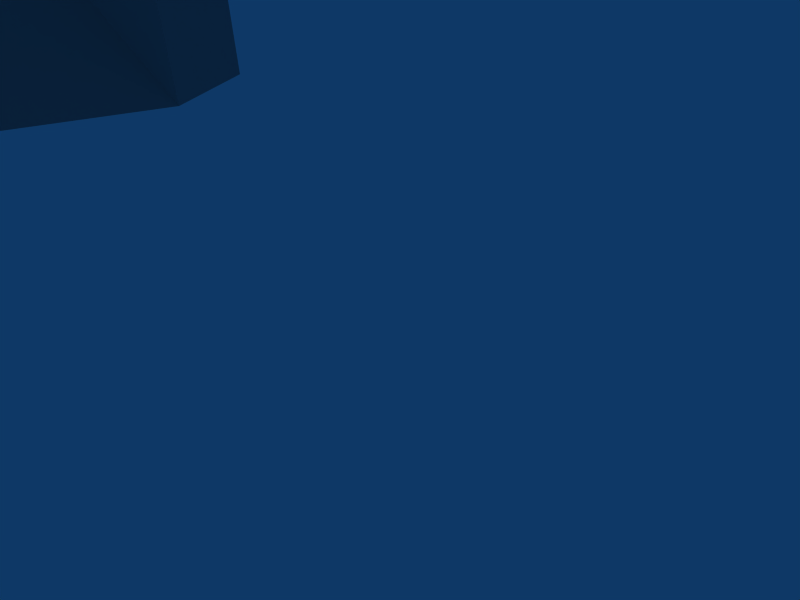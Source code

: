 # Source: BA_SonghaiSpear.blend  (saved by Blender 2.49.2; exported with 4.5.12 LTS)
import bpy
from mathutils import Matrix  # noqa: F401  (used for matrix-valued properties, if any)

bpy.ops.wm.read_factory_settings(use_empty=True)
scene = bpy.context.scene
scene.name = 'Scene'

# ---- collections
col_collection_1 = bpy.data.collections.new('Collection 1'); scene.collection.children.link(col_collection_1)

# ---- materials (node trees are filled in below, after node groups)
mat_01___default = bpy.data.materials.new('01___Default')
mat_01___default.alpha_threshold = 0.0
mat_01___default.preview_render_type = 'FLAT'
mat_01___default.diffuse_color = (0.5882, 0.5882, 0.5882, 1.0)
mat_01___default.specular_color = (0.0, 0.0, 0.0)
mat_01___default.roughness = 0.5

# ---- material node trees

# ---- world
world_world = bpy.data.worlds.new('World'); scene.world = world_world
world_world.color = (0.05656, 0.2208, 0.4)
world_world.use_sun_shadow = False
world_world.sun_shadow_jitter_overblur = 0.0
world_world.cycles.sampling_method = 'MANUAL'
world_world.cycles.sample_map_resolution = 256

# ---- cameras
cam_camera = bpy.data.cameras.new('Camera')
cam_camera.passepartout_alpha = 0.2
cam_camera.clip_end = 100.0
cam_camera.lens = 35.0
cam_camera.ortho_scale = 7.314
cam_camera.show_passepartout = False
cam_camera.show_safe_areas = True
cam_camera.dof.focus_distance = 0.0
cam_camera.dof.aperture_fstop = 128.0

# ---- lights
light_spot = bpy.data.lights.new('Spot', 'POINT')
light_spot.transmission_factor = 0.0
light_spot.cutoff_distance = 30.0
light_spot.energy = 100.0
light_spot.shadow_buffer_clip_start = 1.001
light_spot.shadow_soft_size = 1.0
light_spot.shadow_maximum_resolution = 0.006
light_spot.use_absolute_resolution = True
light_spot.cycles.use_multiple_importance_sampling = False

# ---- meshes
me_mesh_object_003 = bpy.data.meshes.new('Mesh Object.003')
me_mesh_object_003.from_pydata([(51.44, 26.78, 115.9), (55.19, 28.94, 84.52), (50.99, 29.11, 81.14), (57.81, 28.85, 87.86), (60.83, 28.76, 92.48), (63.26, 28.66, 98.59), (64.96, 28.55, 105.8), (65.8, 28.43, 113.6), (65.74, 28.32, 121.6), (64.79, 28.21, 129.2), (62.99, 28.13, 136.0), (60.47, 28.06, 141.5), (56.32, 27.99, 146.3), (51.8, 27.92, 149.8), (48.68, 28.07, 147.4), (46.77, 28.1, 145.6), (43.52, 28.17, 141.9), (40.77, 28.27, 136.5), (38.69, 28.38, 129.8), (37.41, 28.5, 122.2), (37.02, 28.61, 114.2), (37.53, 28.73, 106.4), (38.91, 28.82, 99.11), (41.09, 28.89, 92.91), (43.92, 28.94, 88.15), (47.46, 29.02, 84.01), (47.45, 28.09, 84.03), (43.91, 28.01, 88.16), (41.09, 27.96, 92.92), (38.91, 27.89, 99.12), (37.52, 27.79, 106.4), (37.01, 27.68, 114.2), (37.41, 27.56, 122.2), (38.68, 27.45, 129.8), (40.76, 27.34, 136.5), (43.52, 27.24, 141.9), (46.77, 27.16, 145.7), (48.67, 27.14, 147.4), (51.8, 26.98, 149.8), (56.31, 27.05, 146.4), (60.46, 27.13, 141.5), (62.98, 27.19, 136.0), (64.78, 27.28, 129.2), (65.74, 27.38, 121.6), (65.8, 27.49, 113.6), (64.95, 27.62, 105.8), (63.26, 27.73, 98.6), (60.83, 27.83, 92.5), (57.8, 27.92, 87.87), (55.18, 28.0, 84.54), (50.99, 28.18, 81.16), (51.43, 25.82, 115.7), (5.084, -2.906, 118.0), (4.161, 5.85, 116.4), (6.369, 1.74, 117.2), (3.676, -4.176, 111.2), (2.192, -5.984, 109.9), (4.987, 4.406, 109.5), (5.504, 0.6968, 110.2), (0.584, -5.63, 108.9), (1.611, -5.927, 106.2), (3.941, -4.091, 109.7), (4.18, -3.8, 106.9), (2.043, -5.581, 104.2), (4.884, 3.95, 107.7), (5.788, 0.1886, 108.5), (2.108, -4.741, 101.3), (4.367, 3.276, 104.2), (3.922, 2.335, 102.7), (4.154, -0.8101, 102.9), (0.02235, -6.853, 104.1), (0.02235, -6.611, 103.5), (0.02235, -6.305, 101.6), (0.04172, 1.13, 116.6), (-5.052, -2.906, 118.0), (0.04172, -5.968, 118.5), (0.04172, 8.1, 115.8), (-5.743, 5.85, 116.4), (-6.337, 1.042, 117.3), (-3.638, -4.176, 111.2), (0.02235, -6.308, 111.5), (-2.147, -5.984, 109.9), (0.02235, -6.828, 109.6), (0.02235, 6.442, 109.1), (-4.949, 4.406, 109.5), (-5.465, 0.6968, 110.2), (0.02235, -6.564, 104.5), (0.02235, -6.948, 105.1), (0.02235, -6.572, 106.1), (0.02235, -7.549, 106.5), (0.02235, -6.553, 108.9), (-0.5458, -5.63, 108.9), (-1.572, -5.927, 106.2), (-3.903, -4.091, 109.7), (0.02235, 6.344, 107.9), (-4.142, -3.8, 106.9), (-2.005, -5.581, 104.2), (-4.845, 3.95, 107.7), (-5.749, 0.1886, 108.5), (0.02235, 5.393, 104.3), (0.02235, -5.844, 101.1), (-2.069, -4.741, 101.3), (-4.329, 3.276, 104.2), (0.02235, 4.362, 102.7), (0.02235, -3.146, 101.3), (-3.884, 2.335, 102.7), (-4.116, -0.81, 102.8), (46.29, 0.8433, 65.8), (42.91, -1.831, 64.58), (45.32, -5.23, 65.76), (46.27, -2.436, 65.92), (40.73, -1.281, 66.49), (43.91, 2.004, 69.03), (46.28, -2.253, 70.48), (41.5, -5.623, 68.61), (38.28, -0.4733, 70.77), (39.48, 1.816, 71.87), (40.46, -0.8387, 73.31), (38.23, -2.644, 72.0), (27.61, 0.1447, 74.74), (30.7, 6.38, 79.51), (30.53, 0.7629, 81.81), (29.82, -2.66, 76.41), (25.7, -0.9454, 82.17), (27.08, 6.226, 80.95), (24.48, -1.319, 82.94), (24.43, 2.987, 79.1), (24.28, 7.088, 82.81), (27.15, 2.458, 83.65), (22.5, -2.472, 84.48), (-46.62, 1.181, 66.35), (-46.64, -2.192, 66.49), (-45.73, -5.084, 66.24), (-43.34, -1.632, 64.75), (-40.89, -1.092, 66.45), (-43.81, 2.353, 69.39), (-41.51, -5.536, 68.74), (-46.15, -1.98, 71.16), (-37.9, -0.2789, 70.56), (-39.08, 1.951, 71.81), (-38.53, -2.742, 71.92), (-39.86, -0.6053, 73.41), (-27.36, 1.867, 74.98), (-29.85, 6.412, 76.2), (-25.56, -0.6638, 81.33), (-29.78, -2.246, 76.57), (-32.61, 2.845, 81.36), (-25.68, 6.853, 81.73), (-24.14, 2.921, 79.17), (-23.92, -0.237, 82.95), (-23.32, 7.514, 82.79), (-22.41, -1.16, 83.75), (-27.06, 2.431, 83.61), (-15.35, -2.702, 90.1), (-15.23, 7.23, 89.67), (-23.65, 1.451, 87.9), (-20.26, -2.179, 85.17), (-18.13, 1.657, 94.98), (-14.29, 1.426, 84.2), (-20.22, 7.68, 85.01), (-19.34, 1.422, 80.58), (-14.21, 1.889, 97.61), (24.13, 1.462, 88.26), (15.56, -2.735, 90.58), (19.3, 1.451, 81.19), (20.53, -2.695, 85.75), (16.75, 1.73, 94.96), (15.83, 7.987, 90.15), (14.39, 1.457, 84.35), (21.43, 8.13, 85.67), (13.92, 1.907, 97.86), (-24.49, -3.459, -0.02171), (-23.67, -6.019, -0.0254), (-21.6, -7.367, -0.03902), (-17.83, -6.576, -0.06651), (-16.85, -3.403, -0.07617), (-21.22, -5.536, 2.423), (-18.81, 2.736, 5.582), (-21.79, 6.199, -0.04903), (-21.3, 5.658, 6.502), (-15.53, 5.435, -0.08589), (-18.75, 9.784, -0.0737), (-17.84, 8.668, 7.746), (-15.24, 4.783, 5.932), (-17.96, 8.36, 11.21), (-15.41, 4.721, 9.233), (-17.97, 2.426, 9.448), (-20.16, 4.684, 9.816), (-10.02, 3.849, 22.82), (-14.01, -2.975, 26.33), (-15.1, -2.194, 23.23), (-19.29, 3.649, 24.45), (-14.71, 8.919, 23.44), (-13.79, -4.22, 27.08), (-16.79, 1.615, 28.87), (-13.56, 4.978, 28.79), (-9.978, 1.83, 27.43), (-12.43, -5.286, 33.21), (-13.11, 3.253, 39.26), (-11.86, 4.024, 36.04), (-16.8, -1.254, 35.17), (-7.708, -1.116, 33.06), (-8.814, 3.258, 38.18), (24.09, -3.56, -0.1341), (23.38, -5.808, -0.1366), (21.4, -7.293, -0.1184), (17.59, -6.759, -0.06506), (18.96, 2.747, 5.798), (20.95, -5.5, 2.37), (16.4, -3.657, -0.03275), (20.72, 6.262, -0.03685), (21.28, 5.749, 6.878), (15.52, 5.146, 0.02595), (17.44, 9.634, 0.02453), (15.02, 4.682, 5.99), (17.63, 8.587, 8.029), (17.87, 8.694, 10.99), (15.31, 4.907, 9.207), (18.1, 2.716, 9.414), (20.09, 5.099, 9.891), (10.18, 3.868, 22.52), (15.59, -2.177, 23.38), (14.33, -2.955, 25.8), (19.4, 3.668, 23.98), (15.2, 8.941, 23.59), (14.12, -4.201, 26.55), (17.11, 1.635, 28.35), (10.36, 1.852, 26.5), (13.88, 5.002, 28.27), (12.9, -5.269, 33.35), (13.56, 3.271, 39.4), (12.31, 4.043, 36.17), (16.06, -1.237, 35.2), (8.258, -1.1, 33.35), (9.348, 2.827, 37.83), (-13.42, 4.206, 42.49), (13.86, 4.219, 42.62), (16.09, -2.247, 42.93), (-16.75, -2.273, 43.05), (-9.796, -7.38, 41.77), (10.24, -7.368, 41.89), (4.692, -2.792, 40.97), (-4.249, -2.805, 40.86), (-8.847, 5.436, 41.67), (9.287, 5.442, 41.79), (-6.691, -10.02, 41.3), (-12.43, 6.957, 42.34), (-6.692, 10.23, 41.39), (-14.41, -6.35, 42.61), (-17.66, 1.143, 43.19), (-10.49, 0.02684, 71.85), (-5.433, -5.303, 81.82), (-6.989, -3.845, 70.16), (-6.989, 4.65, 82.22), (-6.033, 4.559, 71.87), (-4.264, 3.554, 100.3), (-11.31, 7.926, 97.44), (-12.38, -3.687, 94.42), (-8.803, 1.381, 99.8), (-4.691, 0.393, 101.1), (-11.12, 7.131, 89.8), (-11.53, 0.627, 82.4), (-12.05, 1.256, 85.81), (-11.42, -5.063, 90.7), (7.081, -9.23, 41.41), (13.75, 6.956, 42.61), (7.082, 10.23, 41.5), (17.59, 0.4646, 43.26), (14.2, -6.427, 42.63), (0.02235, -8.845, 71.65), (0.02235, -10.05, 82.69), (0.02235, 7.414, 72.22), (7.027, 4.65, 82.27), (0.02235, 9.646, 82.24), (10.72, 7.13, 89.99), (0.02235, 10.88, 89.98), (4.303, 3.554, 100.3), (0.0159, 6.185, 99.5), (0.0159, 8.952, 96.55), (12.63, 7.539, 93.87), (4.729, 0.3927, 101.1), (0.02235, -8.886, 91.64), (0.0159, -6.071, 96.03), (0.0159, -3.412, 99.03), (8.899, 1.4, 99.84), (10.67, 0.02684, 71.85), (6.078, 4.559, 71.87), (11.02, -5.064, 90.89), (11.29, -3.675, 97.33), (12.68, 1.282, 85.7), (7.034, -3.845, 70.16), (5.478, -5.304, 81.87), (11.28, 0.6413, 80.79), (-53.37, -1.558, 174.8), (-53.36, -3.132, 161.9), (-50.7, -1.557, 162.1), (-56.05, -1.542, 162.1), (-53.39, 0.029, 161.9), (-53.36, -2.722, 154.8), (-53.37, -2.637, -0.05029), (-52.34, -1.551, 154.8), (-52.34, -1.465, -0.044), (-53.38, -0.3784, 154.8), (-54.42, -1.46, -0.05866), (-53.39, -0.2975, -0.05172), (-54.41, -1.544, 154.8)], [], [(0, 1, 2), (0, 3, 1), (0, 4, 3), (0, 5, 4), (0, 6, 5), (0, 7, 6), (0, 8, 7), (0, 9, 8), (0, 10, 9), (0, 11, 10), (0, 12, 11), (0, 13, 12), (0, 14, 13), (0, 15, 14), (0, 16, 15), (0, 17, 16), (0, 18, 17), (0, 19, 18), (0, 20, 19), (0, 21, 20), (0, 22, 21), (0, 23, 22), (0, 24, 23), (0, 25, 24), (0, 2, 25), (24, 26, 27), (26, 24, 25), (23, 27, 28), (27, 23, 24), (22, 28, 29), (28, 22, 23), (21, 29, 30), (29, 21, 22), (20, 30, 31), (30, 20, 21), (19, 31, 32), (31, 19, 20), (18, 32, 33), (32, 18, 19), (17, 33, 34), (33, 17, 18), (16, 34, 35), (34, 16, 17), (15, 35, 36), (35, 15, 16), (14, 36, 37), (36, 14, 15), (13, 37, 38), (37, 13, 14), (12, 38, 39), (38, 12, 13), (11, 39, 40), (39, 11, 12), (10, 40, 41), (40, 10, 11), (9, 41, 42), (41, 9, 10), (8, 42, 43), (42, 8, 9), (7, 43, 44), (43, 7, 8), (6, 44, 45), (44, 6, 7), (5, 45, 46), (45, 5, 6), (4, 46, 47), (46, 4, 5), (3, 47, 48), (47, 3, 4), (1, 48, 49), (48, 1, 3), (2, 49, 50), (49, 2, 1), (25, 50, 26), (50, 25, 2), (51, 27, 26), (51, 28, 27), (51, 29, 28), (51, 30, 29), (51, 31, 30), (51, 32, 31), (51, 33, 32), (51, 34, 33), (51, 35, 34), (51, 36, 35), (51, 37, 36), (51, 38, 37), (51, 39, 38), (51, 40, 39), (51, 41, 40), (51, 42, 41), (51, 43, 42), (51, 44, 43), (51, 45, 44), (51, 46, 45), (51, 47, 46), (51, 48, 47), (51, 49, 48), (51, 50, 49), (51, 26, 50), (100, 66, 72), (71, 63, 70), (70, 63, 86), (87, 63, 60), (62, 63, 69), (63, 71, 72), (72, 66, 63), (55, 56, 61), (52, 54, 73), (73, 75, 52), (76, 73, 53), (73, 54, 53), (54, 52, 58), (55, 58, 52), (52, 75, 55), (80, 55, 75), (76, 53, 83), (57, 83, 53), (53, 54, 57), (58, 57, 54), (58, 55, 61), (55, 80, 56), (82, 56, 80), (59, 61, 56), (58, 61, 65), (56, 82, 59), (90, 59, 82), (83, 57, 94), (64, 94, 57), (57, 58, 64), (65, 64, 58), (86, 63, 87), (60, 88, 87), (60, 89, 88), (89, 60, 90), (59, 90, 60), (59, 60, 61), (62, 61, 60), (62, 60, 63), (62, 65, 61), (94, 64, 99), (67, 99, 64), (65, 62, 69), (66, 69, 63), (64, 65, 67), (69, 67, 65), (99, 67, 103), (68, 103, 67), (66, 100, 104), (66, 104, 69), (67, 69, 68), (283, 280, 104), (103, 68, 276), (276, 277, 103), (69, 104, 280), (68, 69, 276), (280, 276, 69), (101, 100, 72), (96, 71, 70), (96, 70, 86), (96, 87, 92), (96, 106, 101), (71, 96, 72), (101, 72, 96), (81, 79, 93), (78, 74, 73), (75, 73, 74), (73, 76, 77), (77, 78, 73), (74, 78, 85), (85, 79, 74), (75, 74, 79), (79, 80, 75), (77, 76, 83), (83, 84, 77), (78, 77, 84), (84, 85, 78), (79, 85, 93), (80, 79, 81), (81, 82, 80), (93, 91, 81), (93, 85, 98), (82, 81, 91), (91, 90, 82), (84, 83, 94), (94, 97, 84), (85, 84, 97), (97, 98, 85), (96, 86, 87), (88, 92, 87), (89, 92, 88), (92, 89, 90), (90, 91, 92), (92, 91, 93), (93, 95, 92), (92, 95, 96), (98, 95, 93), (97, 94, 99), (99, 102, 97), (95, 98, 106), (106, 96, 95), (98, 97, 102), (102, 106, 98), (102, 99, 103), (103, 105, 102), (100, 101, 104), (104, 101, 106), (106, 102, 105), (259, 283, 104), (105, 103, 255), (277, 255, 103), (104, 106, 259), (106, 105, 255), (255, 259, 106), (261, 260, 253), (275, 273, 253), (253, 260, 275), (272, 273, 275), (275, 274, 272), (272, 274, 292), (292, 287, 291), (281, 270, 291), (291, 287, 281), (251, 270, 281), (281, 263, 251), (251, 263, 261), (254, 250, 261), (261, 250, 252), (253, 254, 261), (261, 252, 251), (286, 272, 292), (290, 285, 292), (274, 289, 292), (292, 289, 287), (157, 153, 257), (153, 156, 158), (168, 163, 288), (163, 166, 288), (288, 289, 168), (167, 168, 279), (167, 279, 166), (169, 164, 168), (158, 257, 153), (158, 159, 154), (158, 154, 256), (256, 154, 157), (126, 129, 164), (128, 129, 125), (123, 128, 125), (114, 111, 108), (108, 109, 114), (112, 107, 108), (108, 111, 112), (113, 110, 107), (107, 112, 113), (113, 114, 109), (109, 110, 113), (108, 107, 110), (110, 109, 108), (115, 111, 114), (114, 118, 115), (116, 112, 111), (111, 115, 116), (117, 113, 112), (112, 116, 117), (117, 118, 114), (114, 113, 117), (119, 120, 116), (116, 115, 119), (118, 122, 119), (119, 115, 118), (116, 120, 121), (121, 117, 116), (121, 122, 118), (118, 117, 121), (129, 165, 164), (162, 165, 129), (124, 120, 119), (119, 126, 124), (119, 122, 123), (123, 126, 119), (125, 126, 123), (124, 128, 121), (121, 120, 124), (121, 128, 123), (123, 122, 121), (124, 127, 128), (124, 126, 127), (164, 169, 127), (127, 126, 164), (126, 125, 129), (127, 169, 162), (162, 128, 127), (129, 128, 162), (151, 148, 160), (151, 152, 149), (152, 144, 149), (133, 134, 136), (136, 132, 133), (133, 130, 135), (135, 134, 133), (130, 131, 137), (137, 135, 130), (132, 136, 137), (137, 131, 132), (131, 130, 133), (133, 132, 131), (136, 134, 138), (138, 140, 136), (134, 135, 139), (139, 138, 134), (135, 137, 141), (141, 139, 135), (136, 140, 141), (141, 137, 136), (139, 143, 142), (142, 138, 139), (142, 145, 140), (140, 138, 142), (146, 143, 139), (139, 141, 146), (140, 145, 146), (146, 141, 140), (156, 151, 160), (156, 155, 151), (142, 143, 147), (147, 148, 142), (144, 145, 142), (142, 148, 144), (148, 149, 144), (146, 152, 147), (147, 143, 146), (144, 152, 146), (146, 145, 144), (150, 147, 152), (148, 147, 150), (150, 159, 160), (160, 148, 150), (149, 148, 151), (155, 159, 150), (150, 152, 155), (152, 151, 155), (159, 155, 157), (157, 156, 153), (258, 161, 257), (157, 161, 256), (154, 159, 157), (156, 157, 155), (262, 158, 256), (156, 160, 158), (262, 257, 158), (161, 157, 257), (160, 159, 158), (256, 161, 258), (162, 169, 166), (165, 166, 163), (170, 284, 288), (170, 166, 279), (169, 167, 166), (166, 165, 162), (168, 289, 279), (168, 165, 163), (165, 168, 164), (166, 170, 288), (169, 168, 167), (170, 279, 284), (174, 176, 173), (179, 186, 187), (186, 183, 185), (178, 181, 180), (178, 180, 175), (175, 171, 178), (172, 171, 175), (173, 172, 175), (175, 174, 173), (178, 177, 179), (171, 176, 177), (177, 178, 171), (172, 176, 171), (173, 176, 172), (183, 177, 180), (176, 174, 175), (179, 177, 186), (186, 177, 183), (175, 180, 177), (177, 176, 175), (182, 181, 178), (178, 179, 182), (179, 187, 184), (184, 182, 179), (183, 180, 181), (181, 182, 183), (182, 184, 185), (185, 183, 182), (192, 184, 187), (187, 191, 192), (185, 184, 192), (192, 188, 185), (192, 195, 196), (196, 188, 192), (202, 199, 243), (198, 235, 243), (243, 199, 198), (199, 202, 201), (238, 235, 198), (198, 200, 238), (189, 193, 194), (201, 197, 193), (193, 196, 201), (196, 193, 189), (197, 239, 200), (186, 185, 188), (188, 190, 186), (187, 186, 190), (190, 191, 187), (196, 189, 190), (190, 188, 196), (194, 191, 190), (190, 189, 194), (192, 191, 194), (194, 195, 192), (200, 194, 193), (193, 197, 200), (195, 194, 200), (200, 199, 195), (195, 199, 201), (201, 196, 195), (239, 197, 201), (199, 200, 198), (242, 239, 201), (238, 200, 239), (242, 202, 243), (202, 242, 201), (208, 206, 205), (218, 211, 219), (214, 218, 217), (213, 210, 212), (209, 212, 210), (210, 203, 209), (203, 204, 209), (209, 204, 205), (205, 206, 209), (210, 211, 207), (207, 208, 203), (203, 210, 207), (208, 204, 203), (208, 205, 204), (214, 212, 207), (206, 208, 209), (207, 211, 218), (207, 218, 214), (207, 212, 209), (209, 208, 207), (210, 213, 215), (215, 211, 210), (216, 219, 211), (211, 215, 216), (213, 212, 214), (214, 215, 213), (217, 216, 215), (215, 214, 217), (219, 216, 224), (224, 223, 219), (224, 216, 217), (217, 220, 224), (227, 228, 224), (224, 220, 227), (231, 234, 244), (236, 230, 244), (231, 244, 230), (234, 231, 233), (230, 236, 237), (237, 232, 230), (225, 222, 226), (233, 227, 225), (225, 229, 233), (225, 227, 222), (232, 240, 229), (220, 217, 218), (218, 221, 220), (221, 218, 219), (219, 223, 221), (221, 222, 227), (227, 220, 221), (221, 223, 226), (226, 222, 221), (226, 223, 224), (224, 228, 226), (232, 229, 225), (225, 226, 232), (232, 226, 228), (228, 231, 232), (233, 231, 228), (228, 227, 233), (233, 229, 240), (232, 231, 230), (240, 241, 233), (232, 237, 240), (233, 241, 234), (244, 234, 241), (257, 262, 263), (264, 269, 245), (265, 267, 236), (246, 235, 249), (235, 238, 249), (267, 237, 236), (243, 235, 246), (246, 247, 243), (265, 236, 244), (244, 266, 265), (264, 240, 268), (240, 237, 268), (237, 267, 268), (248, 249, 238), (238, 239, 248), (245, 248, 239), (242, 241, 239), (241, 245, 239), (241, 264, 245), (241, 240, 264), (244, 241, 242), (242, 243, 244), (247, 266, 244), (244, 243, 247), (271, 266, 247), (250, 254, 246), (246, 249, 250), (269, 252, 248), (248, 245, 269), (254, 271, 247), (247, 246, 254), (248, 252, 250), (250, 249, 248), (260, 262, 256), (255, 256, 258), (258, 259, 255), (270, 251, 252), (252, 269, 270), (254, 253, 273), (273, 271, 254), (256, 278, 275), (275, 260, 256), (277, 278, 256), (256, 255, 277), (283, 257, 282), (257, 283, 258), (257, 263, 281), (281, 282, 257), (283, 259, 258), (261, 262, 260), (263, 262, 261), (285, 267, 265), (265, 286, 285), (269, 264, 268), (268, 290, 269), (286, 265, 266), (266, 271, 286), (285, 290, 268), (268, 267, 285), (289, 274, 279), (279, 276, 284), (280, 284, 276), (270, 269, 290), (290, 291, 270), (286, 271, 273), (273, 272, 286), (279, 274, 275), (275, 278, 279), (277, 276, 279), (279, 278, 277), (283, 284, 280), (288, 283, 282), (281, 287, 288), (288, 282, 281), (288, 284, 283), (286, 292, 285), (289, 288, 287), (292, 291, 290), (299, 303, 304), (301, 299, 304), (296, 294, 293), (294, 295, 293), (295, 297, 293), (297, 296, 293), (296, 305, 294), (305, 298, 294), (300, 294, 298), (294, 300, 295), (297, 295, 300), (300, 302, 297), (305, 297, 302), (297, 305, 296), (298, 305, 303), (298, 303, 299), (300, 298, 299), (300, 299, 301), (302, 300, 301), (302, 301, 304), (305, 302, 304), (305, 304, 303)])
_uv = me_mesh_object_003.uv_layers.new(name='UVTex')
_uv.uv.foreach_set('vector', [0.9596, 0.6856, 0.9321, 0.8629, 0.9552, 0.871, 0.9596, 0.6856, 0.911, 0.8439, 0.9321, 0.8629, 0.9596, 0.6856, 0.8929, 0.8146, 0.911, 0.8439, 0.9596, 0.6856, 0.8789, 0.7775, 0.8929, 0.8146, 0.9596, 0.6856, 0.8701, 0.7346, 0.8789, 0.7775, 0.9596, 0.6856, 0.8667, 0.6884, 0.8701, 0.7346, 0.9596, 0.6856, 0.872, 0.6495, 0.8667, 0.6884, 0.9596, 0.6856, 0.8838, 0.6096, 0.872, 0.6495, 0.9596, 0.6856, 0.8982, 0.5741, 0.8838, 0.6096, 0.9596, 0.6856, 0.915, 0.5376, 0.8982, 0.5741, 0.9596, 0.6856, 0.9365, 0.5158, 0.915, 0.5376, 0.9596, 0.6856, 0.9583, 0.5059, 0.9365, 0.5158, 0.9596, 0.6856, 0.9583, 0.5059, 0.9583, 0.5059, 0.9596, 0.6856, 0.9365, 0.5158, 0.9583, 0.5059, 0.9596, 0.6856, 0.915, 0.5376, 0.9365, 0.5158, 0.9596, 0.6856, 0.8982, 0.5741, 0.915, 0.5376, 0.9596, 0.6856, 0.8838, 0.6096, 0.8982, 0.5741, 0.9596, 0.6856, 0.872, 0.6495, 0.8838, 0.6096, 0.9596, 0.6856, 0.8667, 0.6884, 0.872, 0.6495, 0.9596, 0.6856, 0.8701, 0.7346, 0.8667, 0.6884, 0.9596, 0.6856, 0.8789, 0.7775, 0.8701, 0.7346, 0.9596, 0.6856, 0.8929, 0.8146, 0.8789, 0.7775, 0.9596, 0.6856, 0.911, 0.8439, 0.8929, 0.8146, 0.9596, 0.6856, 0.9321, 0.8629, 0.911, 0.8439, 0.9596, 0.6856, 0.9552, 0.871, 0.9321, 0.8629, 0.9161, 0.4664, 0.8905, 0.4766, 0.9135, 0.4559, 0.8905, 0.4766, 0.9161, 0.4664, 0.8918, 0.4879, 0.9373, 0.4316, 0.9135, 0.4559, 0.9339, 0.423, 0.9135, 0.4559, 0.9373, 0.4316, 0.9161, 0.4664, 0.9541, 0.3863, 0.9339, 0.423, 0.9496, 0.38, 0.9339, 0.423, 0.9541, 0.3863, 0.9373, 0.4316, 0.9653, 0.3329, 0.9496, 0.38, 0.9604, 0.3293, 0.9496, 0.38, 0.9653, 0.3329, 0.9541, 0.3863, 0.9703, 0.2751, 0.9604, 0.3293, 0.9651, 0.2743, 0.9604, 0.3293, 0.9703, 0.2751, 0.9653, 0.3329, 0.9687, 0.2162, 0.9651, 0.2743, 0.9635, 0.2186, 0.9651, 0.2743, 0.9687, 0.2162, 0.9703, 0.2751, 0.9606, 0.1602, 0.9635, 0.2186, 0.9557, 0.1654, 0.9635, 0.2186, 0.9606, 0.1602, 0.9687, 0.2162, 0.9465, 0.1105, 0.9557, 0.1654, 0.9423, 0.1181, 0.9557, 0.1654, 0.9465, 0.1105, 0.9606, 0.1602, 0.9274, 0.07016, 0.9423, 0.1181, 0.9242, 0.07984, 0.9423, 0.1181, 0.9274, 0.07016, 0.9465, 0.1105, 0.9041, 0.04189, 0.9242, 0.07984, 0.9023, 0.05289, 0.9242, 0.07984, 0.9041, 0.04189, 0.9274, 0.07016, 0.8787, 0.02724, 0.9023, 0.05289, 0.8782, 0.03901, 0.9023, 0.05289, 0.8787, 0.02724, 0.9041, 0.04189, 0.8525, 0.02724, 0.8782, 0.03901, 0.8531, 0.03901, 0.8782, 0.03901, 0.8525, 0.02724, 0.8787, 0.02724, 0.8269, 0.04189, 0.8531, 0.03901, 0.829, 0.05289, 0.8531, 0.03901, 0.8269, 0.04189, 0.8525, 0.02724, 0.8039, 0.07016, 0.829, 0.05289, 0.807, 0.07984, 0.829, 0.05289, 0.8039, 0.07016, 0.8269, 0.04189, 0.7847, 0.1105, 0.807, 0.07984, 0.7889, 0.1181, 0.807, 0.07984, 0.7847, 0.1105, 0.8039, 0.07016, 0.7706, 0.1602, 0.7889, 0.1181, 0.7753, 0.1654, 0.7889, 0.1181, 0.7706, 0.1602, 0.7847, 0.1105, 0.7625, 0.2162, 0.7753, 0.1654, 0.7677, 0.2186, 0.7753, 0.1654, 0.7625, 0.2162, 0.7706, 0.1602, 0.7609, 0.2751, 0.7677, 0.2186, 0.7662, 0.2743, 0.7677, 0.2186, 0.7609, 0.2751, 0.7625, 0.2162, 0.7659, 0.3329, 0.7662, 0.2743, 0.7709, 0.3293, 0.7662, 0.2743, 0.7659, 0.3329, 0.7609, 0.2751, 0.7769, 0.3863, 0.7709, 0.3293, 0.7813, 0.38, 0.7709, 0.3293, 0.7769, 0.3863, 0.7659, 0.3329, 0.7936, 0.4316, 0.7813, 0.38, 0.7973, 0.423, 0.7813, 0.38, 0.7936, 0.4316, 0.7769, 0.3863, 0.8151, 0.4664, 0.7973, 0.423, 0.8175, 0.4559, 0.7973, 0.423, 0.8151, 0.4664, 0.7936, 0.4316, 0.8394, 0.4879, 0.8175, 0.4559, 0.8408, 0.4766, 0.8175, 0.4559, 0.8394, 0.4879, 0.8151, 0.4664, 0.8656, 0.4955, 0.8408, 0.4766, 0.8656, 0.4834, 0.8408, 0.4766, 0.8656, 0.4955, 0.8394, 0.4879, 0.8918, 0.4879, 0.8656, 0.4834, 0.8905, 0.4766, 0.8656, 0.4834, 0.8918, 0.4879, 0.8656, 0.4955, 0.8656, 0.2623, 0.9135, 0.4559, 0.8905, 0.4766, 0.8656, 0.2623, 0.9339, 0.423, 0.9135, 0.4559, 0.8656, 0.2623, 0.9496, 0.38, 0.9339, 0.423, 0.8656, 0.2623, 0.9604, 0.3293, 0.9496, 0.38, 0.8656, 0.2623, 0.9651, 0.2743, 0.9604, 0.3293, 0.8656, 0.2623, 0.9635, 0.2186, 0.9651, 0.2743, 0.8656, 0.2623, 0.9557, 0.1654, 0.9635, 0.2186, 0.8656, 0.2623, 0.9423, 0.1181, 0.9557, 0.1654, 0.8656, 0.2623, 0.9242, 0.07984, 0.9423, 0.1181, 0.8656, 0.2623, 0.9023, 0.05289, 0.9242, 0.07984, 0.8656, 0.2623, 0.8782, 0.03901, 0.9023, 0.05289, 0.8656, 0.2623, 0.8531, 0.03901, 0.8782, 0.03901, 0.8656, 0.2623, 0.829, 0.05289, 0.8531, 0.03901, 0.8656, 0.2623, 0.807, 0.07984, 0.829, 0.05289, 0.8656, 0.2623, 0.7889, 0.1181, 0.807, 0.07984, 0.8656, 0.2623, 0.7753, 0.1654, 0.7889, 0.1181, 0.8656, 0.2623, 0.7677, 0.2186, 0.7753, 0.1654, 0.8656, 0.2623, 0.7662, 0.2743, 0.7677, 0.2186, 0.8656, 0.2623, 0.7709, 0.3293, 0.7662, 0.2743, 0.8656, 0.2623, 0.7813, 0.38, 0.7709, 0.3293, 0.8656, 0.2623, 0.7973, 0.423, 0.7813, 0.38, 0.8656, 0.2623, 0.8175, 0.4559, 0.7973, 0.423, 0.8656, 0.2623, 0.8408, 0.4766, 0.8175, 0.4559, 0.8656, 0.2623, 0.8656, 0.4834, 0.8408, 0.4766, 0.8656, 0.2623, 0.8905, 0.4766, 0.8656, 0.4834, 0.4807, 0.6883, 0.5024, 0.6974, 0.4807, 0.7113, 0.4814, 0.7324, 0.5076, 0.7394, 0.4814, 0.736, 0.4814, 0.736, 0.5076, 0.7394, 0.4815, 0.741, 0.4809, 0.7498, 0.5076, 0.7394, 0.5064, 0.7721, 0.5395, 0.7933, 0.5076, 0.7394, 0.5908, 0.7141, 0.5076, 0.7394, 0.4814, 0.7324, 0.4807, 0.7113, 0.4807, 0.7113, 0.5024, 0.6974, 0.5076, 0.7394, 0.5288, 0.8505, 0.5074, 0.8381, 0.534, 0.8388, 0.5349, 0.9626, 0.6042, 0.9626, 0.4904, 0.9626, 0.4904, 0.9626, 0.4831, 0.9626, 0.5349, 0.9626, 0.7196, 0.9626, 0.7196, 0.9626, 0.6521, 0.9626, 0.7196, 0.9626, 0.6042, 0.9626, 0.6521, 0.9626, 0.6042, 0.9626, 0.5349, 0.9626, 0.6027, 0.8506, 0.5288, 0.8505, 0.6027, 0.8506, 0.5349, 0.9626, 0.5349, 0.9626, 0.4831, 0.9626, 0.5288, 0.8505, 0.4803, 0.8504, 0.5288, 0.8505, 0.4831, 0.9626, 0.7196, 0.9626, 0.6521, 0.9626, 0.7193, 0.8504, 0.6646, 0.8505, 0.7193, 0.8504, 0.6521, 0.9626, 0.6521, 0.9626, 0.6042, 0.9626, 0.6646, 0.8505, 0.6027, 0.8506, 0.6646, 0.8505, 0.6042, 0.9626, 0.6027, 0.8506, 0.5288, 0.8505, 0.534, 0.8388, 0.5288, 0.8505, 0.4803, 0.8504, 0.5074, 0.8381, 0.4812, 0.8336, 0.5074, 0.8381, 0.4803, 0.8504, 0.4914, 0.8219, 0.534, 0.8388, 0.5074, 0.8381, 0.6027, 0.8506, 0.534, 0.8388, 0.6033, 0.8281, 0.5074, 0.8381, 0.4812, 0.8336, 0.4914, 0.8219, 0.4807, 0.817, 0.4914, 0.8219, 0.4812, 0.8336, 0.7193, 0.8504, 0.6646, 0.8505, 0.7196, 0.8305, 0.6628, 0.8256, 0.7196, 0.8305, 0.6646, 0.8505, 0.6646, 0.8505, 0.6027, 0.8506, 0.6628, 0.8256, 0.6033, 0.8281, 0.6628, 0.8256, 0.6027, 0.8506, 0.4815, 0.741, 0.5076, 0.7394, 0.4809, 0.7498, 0.5064, 0.7721, 0.4807, 0.77, 0.4809, 0.7498, 0.5064, 0.7721, 0.4809, 0.7758, 0.4807, 0.77, 0.4809, 0.7758, 0.5064, 0.7721, 0.4807, 0.817, 0.4914, 0.8219, 0.4807, 0.817, 0.5064, 0.7721, 0.4914, 0.8219, 0.5064, 0.7721, 0.534, 0.8388, 0.5395, 0.7933, 0.534, 0.8388, 0.5064, 0.7721, 0.5395, 0.7933, 0.5064, 0.7721, 0.5076, 0.7394, 0.5395, 0.7933, 0.6033, 0.8281, 0.534, 0.8388, 0.7196, 0.8305, 0.6628, 0.8256, 0.7155, 0.7462, 0.6587, 0.7434, 0.7155, 0.7462, 0.6628, 0.8256, 0.6033, 0.8281, 0.5395, 0.7933, 0.5908, 0.7141, 0.5024, 0.6974, 0.5908, 0.7141, 0.5076, 0.7394, 0.6628, 0.8256, 0.6033, 0.8281, 0.6587, 0.7434, 0.5908, 0.7141, 0.6587, 0.7434, 0.6033, 0.8281, 0.7155, 0.7462, 0.6587, 0.7434, 0.7176, 0.708, 0.6564, 0.7036, 0.7176, 0.708, 0.6587, 0.7434, 0.5024, 0.6974, 0.4807, 0.6883, 0.4807, 0.6877, 0.5024, 0.6974, 0.4807, 0.6877, 0.5908, 0.7141, 0.6587, 0.7434, 0.5908, 0.7141, 0.6564, 0.7036, 0.4807, 0.6497, 0.615, 0.6697, 0.4807, 0.6877, 0.7176, 0.708, 0.6564, 0.7036, 0.6578, 0.6609, 0.6578, 0.6609, 0.7197, 0.6442, 0.7176, 0.708, 0.5908, 0.7141, 0.4807, 0.6877, 0.615, 0.6697, 0.6564, 0.7036, 0.5908, 0.7141, 0.6578, 0.6609, 0.615, 0.6697, 0.6578, 0.6609, 0.5908, 0.7141, 0.5024, 0.6974, 0.4807, 0.6883, 0.4807, 0.7113, 0.5076, 0.7394, 0.4814, 0.7324, 0.4814, 0.736, 0.5076, 0.7394, 0.4814, 0.736, 0.4815, 0.741, 0.5076, 0.7394, 0.4809, 0.7498, 0.5064, 0.7721, 0.5076, 0.7394, 0.5908, 0.7141, 0.5024, 0.6974, 0.4814, 0.7324, 0.5076, 0.7394, 0.4807, 0.7113, 0.5024, 0.6974, 0.4807, 0.7113, 0.5076, 0.7394, 0.5074, 0.8381, 0.5288, 0.8505, 0.534, 0.8388, 0.6042, 0.9626, 0.5349, 0.9626, 0.4904, 0.9626, 0.4831, 0.9626, 0.4904, 0.9626, 0.5349, 0.9626, 0.7196, 0.9626, 0.7196, 0.9626, 0.6521, 0.9626, 0.6521, 0.9626, 0.6042, 0.9626, 0.7196, 0.9626, 0.5349, 0.9626, 0.6042, 0.9626, 0.6027, 0.8506, 0.6027, 0.8506, 0.5288, 0.8505, 0.5349, 0.9626, 0.4831, 0.9626, 0.5349, 0.9626, 0.5288, 0.8505, 0.5288, 0.8505, 0.4803, 0.8504, 0.4831, 0.9626, 0.6521, 0.9626, 0.7196, 0.9626, 0.7193, 0.8504, 0.7193, 0.8504, 0.6646, 0.8505, 0.6521, 0.9626, 0.6042, 0.9626, 0.6521, 0.9626, 0.6646, 0.8505, 0.6646, 0.8505, 0.6027, 0.8506, 0.6042, 0.9626, 0.5288, 0.8505, 0.6027, 0.8506, 0.534, 0.8388, 0.4803, 0.8504, 0.5288, 0.8505, 0.5074, 0.8381, 0.5074, 0.8381, 0.4812, 0.8336, 0.4803, 0.8504, 0.534, 0.8388, 0.4914, 0.8219, 0.5074, 0.8381, 0.534, 0.8388, 0.6027, 0.8506, 0.6033, 0.8281, 0.4812, 0.8336, 0.5074, 0.8381, 0.4914, 0.8219, 0.4914, 0.8219, 0.4807, 0.817, 0.4812, 0.8336, 0.6646, 0.8505, 0.7193, 0.8504, 0.7196, 0.8305, 0.7196, 0.8305, 0.6628, 0.8256, 0.6646, 0.8505, 0.6027, 0.8506, 0.6646, 0.8505, 0.6628, 0.8256, 0.6628, 0.8256, 0.6033, 0.8281, 0.6027, 0.8506, 0.5076, 0.7394, 0.4815, 0.741, 0.4809, 0.7498, 0.4807, 0.77, 0.5064, 0.7721, 0.4809, 0.7498, 0.4809, 0.7758, 0.5064, 0.7721, 0.4807, 0.77, 0.5064, 0.7721, 0.4809, 0.7758, 0.4807, 0.817, 0.4807, 0.817, 0.4914, 0.8219, 0.5064, 0.7721, 0.5064, 0.7721, 0.4914, 0.8219, 0.534, 0.8388, 0.534, 0.8388, 0.5395, 0.7933, 0.5064, 0.7721, 0.5064, 0.7721, 0.5395, 0.7933, 0.5076, 0.7394, 0.6033, 0.8281, 0.5395, 0.7933, 0.534, 0.8388, 0.6628, 0.8256, 0.7196, 0.8305, 0.7155, 0.7462, 0.7155, 0.7462, 0.6587, 0.7434, 0.6628, 0.8256, 0.5395, 0.7933, 0.6033, 0.8281, 0.5908, 0.7141, 0.5908, 0.7141, 0.5076, 0.7394, 0.5395, 0.7933, 0.6033, 0.8281, 0.6628, 0.8256, 0.6587, 0.7434, 0.6587, 0.7434, 0.5908, 0.7141, 0.6033, 0.8281, 0.6587, 0.7434, 0.7155, 0.7462, 0.7176, 0.708, 0.7176, 0.708, 0.6564, 0.7036, 0.6587, 0.7434, 0.4807, 0.6883, 0.5024, 0.6974, 0.4807, 0.6877, 0.4807, 0.6877, 0.5024, 0.6974, 0.5908, 0.7141, 0.5908, 0.7141, 0.6587, 0.7434, 0.6564, 0.7036, 0.615, 0.6697, 0.4807, 0.6497, 0.4807, 0.6877, 0.6564, 0.7036, 0.7176, 0.708, 0.6578, 0.6609, 0.7197, 0.6442, 0.6578, 0.6609, 0.7176, 0.708, 0.4807, 0.6877, 0.5908, 0.7141, 0.615, 0.6697, 0.5908, 0.7141, 0.6564, 0.7036, 0.6578, 0.6609, 0.6578, 0.6609, 0.615, 0.6697, 0.5908, 0.7141, 0.2352, 0.6965, 0.3112, 0.7468, 0.3228, 0.6633, 0.4053, 0.7358, 0.4031, 0.6599, 0.3228, 0.6633, 0.3228, 0.6633, 0.3112, 0.7468, 0.4053, 0.7358, 0.3228, 0.6633, 0.4031, 0.6599, 0.4053, 0.7358, 0.4053, 0.7358, 0.3112, 0.7468, 0.3228, 0.6633, 0.3228, 0.6633, 0.3112, 0.7468, 0.2352, 0.6965, 0.2352, 0.6965, 0.1638, 0.763, 0.1299, 0.6769, 0.04003, 0.775, 0.04185, 0.6837, 0.1299, 0.6769, 0.1299, 0.6769, 0.1638, 0.763, 0.04003, 0.775, 0.1299, 0.6769, 0.04185, 0.6837, 0.04003, 0.775, 0.04003, 0.775, 0.1638, 0.763, 0.1299, 0.6769, 0.1299, 0.6769, 0.1638, 0.763, 0.2352, 0.6965, 0.3358, 0.5468, 0.2301, 0.5468, 0.2352, 0.6965, 0.2352, 0.6965, 0.2301, 0.5468, 0.1502, 0.5415, 0.3228, 0.6633, 0.3358, 0.5468, 0.2352, 0.6965, 0.2352, 0.6965, 0.1502, 0.5415, 0.1299, 0.6769, 0.3358, 0.5468, 0.3228, 0.6633, 0.2352, 0.6965, 0.1502, 0.5415, 0.2301, 0.5468, 0.2352, 0.6965, 0.3112, 0.7468, 0.2401, 0.7494, 0.2352, 0.6965, 0.2352, 0.6965, 0.2401, 0.7494, 0.1638, 0.763, 0.5086, 0.5099, 0.5664, 0.4906, 0.5687, 0.5499, 0.5664, 0.4906, 0.5641, 0.4214, 0.5059, 0.4806, 0.5059, 0.4806, 0.5664, 0.4906, 0.5687, 0.5499, 0.5664, 0.4906, 0.5086, 0.5099, 0.5687, 0.5499, 0.5687, 0.5499, 0.5098, 0.5259, 0.5059, 0.4806, 0.4495, 0.4926, 0.5059, 0.4806, 0.4476, 0.5499, 0.4495, 0.4926, 0.4476, 0.5499, 0.5086, 0.5099, 0.4513, 0.4255, 0.502, 0.4255, 0.5059, 0.4806, 0.5059, 0.4806, 0.5687, 0.5499, 0.5664, 0.4906, 0.5059, 0.4806, 0.4513, 0.4255, 0.4495, 0.4926, 0.5059, 0.4806, 0.4495, 0.4926, 0.4476, 0.5499, 0.4476, 0.5499, 0.4495, 0.4926, 0.5086, 0.5099, 0.4957, 0.3302, 0.5584, 0.3933, 0.502, 0.4255, 0.4957, 0.3302, 0.5584, 0.3933, 0.5529, 0.3606, 0.5495, 0.3311, 0.4957, 0.3302, 0.5529, 0.3606, 0.5495, 0.1174, 0.5077, 0.1146, 0.5082, 0.09967, 0.5082, 0.09967, 0.5396, 0.07654, 0.5495, 0.1174, 0.4699, 0.1119, 0.4777, 0.07671, 0.5082, 0.09967, 0.5082, 0.09967, 0.5077, 0.1146, 0.4699, 0.1119, 0.5082, 0.09967, 0.5104, 0.07413, 0.4777, 0.07671, 0.4777, 0.07671, 0.4699, 0.1119, 0.5082, 0.09967, 0.5082, 0.09967, 0.5495, 0.1174, 0.5396, 0.07654, 0.5396, 0.07654, 0.5104, 0.07413, 0.5082, 0.09967, 0.5082, 0.09967, 0.4777, 0.07671, 0.5104, 0.07413, 0.5104, 0.07413, 0.5396, 0.07654, 0.5082, 0.09967, 0.5064, 0.1698, 0.5077, 0.1146, 0.5495, 0.1174, 0.5495, 0.1174, 0.5373, 0.1709, 0.5064, 0.1698, 0.4741, 0.1698, 0.4699, 0.1119, 0.5077, 0.1146, 0.5077, 0.1146, 0.5064, 0.1698, 0.4741, 0.1698, 0.5064, 0.1698, 0.5082, 0.09967, 0.4699, 0.1119, 0.4699, 0.1119, 0.4741, 0.1698, 0.5064, 0.1698, 0.5064, 0.1698, 0.5373, 0.1709, 0.5495, 0.1174, 0.5495, 0.1174, 0.5082, 0.09967, 0.5064, 0.1698, 0.5025, 0.2745, 0.47, 0.2433, 0.4741, 0.1698, 0.4741, 0.1698, 0.5064, 0.1698, 0.5025, 0.2745, 0.5373, 0.1709, 0.5387, 0.2425, 0.5025, 0.2745, 0.5025, 0.2745, 0.5064, 0.1698, 0.5373, 0.1709, 0.4741, 0.1698, 0.47, 0.2433, 0.5039, 0.2505, 0.5039, 0.2505, 0.5064, 0.1698, 0.4741, 0.1698, 0.5039, 0.2505, 0.5387, 0.2425, 0.5373, 0.1709, 0.5373, 0.1709, 0.5064, 0.1698, 0.5039, 0.2505, 0.5584, 0.3933, 0.5641, 0.4214, 0.502, 0.4255, 0.502, 0.4255, 0.5641, 0.4214, 0.5584, 0.3933, 0.4521, 0.3341, 0.47, 0.2433, 0.5025, 0.2745, 0.5025, 0.2745, 0.4957, 0.3302, 0.4521, 0.3341, 0.5025, 0.2745, 0.5387, 0.2425, 0.5495, 0.3311, 0.5495, 0.3311, 0.4957, 0.3302, 0.5025, 0.2745, 0.5529, 0.3606, 0.4957, 0.3302, 0.5495, 0.3311, 0.4521, 0.3341, 0.4957, 0.3302, 0.5039, 0.2505, 0.5039, 0.2505, 0.47, 0.2433, 0.4521, 0.3341, 0.5039, 0.2505, 0.4957, 0.3302, 0.5495, 0.3311, 0.5495, 0.3311, 0.5387, 0.2425, 0.5039, 0.2505, 0.4521, 0.3341, 0.4595, 0.3543, 0.4957, 0.3302, 0.4521, 0.3341, 0.4957, 0.3302, 0.4595, 0.3543, 0.502, 0.4255, 0.4513, 0.4255, 0.4595, 0.3543, 0.4595, 0.3543, 0.4957, 0.3302, 0.502, 0.4255, 0.4957, 0.3302, 0.5529, 0.3606, 0.5584, 0.3933, 0.4595, 0.3543, 0.4513, 0.4255, 0.502, 0.4255, 0.502, 0.4255, 0.4957, 0.3302, 0.4595, 0.3543, 0.5584, 0.3933, 0.4957, 0.3302, 0.502, 0.4255, 0.5584, 0.3933, 0.4957, 0.3302, 0.502, 0.4255, 0.5584, 0.3933, 0.4957, 0.3302, 0.5529, 0.3606, 0.4957, 0.3302, 0.5495, 0.3311, 0.5529, 0.3606, 0.5082, 0.09967, 0.5077, 0.1146, 0.5495, 0.1174, 0.5495, 0.1174, 0.5396, 0.07654, 0.5082, 0.09967, 0.5082, 0.09967, 0.4777, 0.07671, 0.4699, 0.1119, 0.4699, 0.1119, 0.5077, 0.1146, 0.5082, 0.09967, 0.4777, 0.07671, 0.5104, 0.07413, 0.5082, 0.09967, 0.5082, 0.09967, 0.4699, 0.1119, 0.4777, 0.07671, 0.5396, 0.07654, 0.5495, 0.1174, 0.5082, 0.09967, 0.5082, 0.09967, 0.5104, 0.07413, 0.5396, 0.07654, 0.5104, 0.07413, 0.4777, 0.07671, 0.5082, 0.09967, 0.5082, 0.09967, 0.5396, 0.07654, 0.5104, 0.07413, 0.5495, 0.1174, 0.5077, 0.1146, 0.5064, 0.1698, 0.5064, 0.1698, 0.5373, 0.1709, 0.5495, 0.1174, 0.5077, 0.1146, 0.4699, 0.1119, 0.4741, 0.1698, 0.4741, 0.1698, 0.5064, 0.1698, 0.5077, 0.1146, 0.4699, 0.1119, 0.5082, 0.09967, 0.5064, 0.1698, 0.5064, 0.1698, 0.4741, 0.1698, 0.4699, 0.1119, 0.5495, 0.1174, 0.5373, 0.1709, 0.5064, 0.1698, 0.5064, 0.1698, 0.5082, 0.09967, 0.5495, 0.1174, 0.4741, 0.1698, 0.47, 0.2433, 0.5025, 0.2745, 0.5025, 0.2745, 0.5064, 0.1698, 0.4741, 0.1698, 0.5025, 0.2745, 0.5387, 0.2425, 0.5373, 0.1709, 0.5373, 0.1709, 0.5064, 0.1698, 0.5025, 0.2745, 0.5039, 0.2505, 0.47, 0.2433, 0.4741, 0.1698, 0.4741, 0.1698, 0.5064, 0.1698, 0.5039, 0.2505, 0.5373, 0.1709, 0.5387, 0.2425, 0.5039, 0.2505, 0.5039, 0.2505, 0.5064, 0.1698, 0.5373, 0.1709, 0.5641, 0.4214, 0.5584, 0.3933, 0.502, 0.4255, 0.5641, 0.4214, 0.502, 0.4255, 0.5584, 0.3933, 0.5025, 0.2745, 0.47, 0.2433, 0.4521, 0.3341, 0.4521, 0.3341, 0.4957, 0.3302, 0.5025, 0.2745, 0.5495, 0.3311, 0.5387, 0.2425, 0.5025, 0.2745, 0.5025, 0.2745, 0.4957, 0.3302, 0.5495, 0.3311, 0.4957, 0.3302, 0.5529, 0.3606, 0.5495, 0.3311, 0.5039, 0.2505, 0.4957, 0.3302, 0.4521, 0.3341, 0.4521, 0.3341, 0.47, 0.2433, 0.5039, 0.2505, 0.5495, 0.3311, 0.4957, 0.3302, 0.5039, 0.2505, 0.5039, 0.2505, 0.5387, 0.2425, 0.5495, 0.3311, 0.4595, 0.3543, 0.4521, 0.3341, 0.4957, 0.3302, 0.4957, 0.3302, 0.4521, 0.3341, 0.4595, 0.3543, 0.4595, 0.3543, 0.4513, 0.4255, 0.502, 0.4255, 0.502, 0.4255, 0.4957, 0.3302, 0.4595, 0.3543, 0.5529, 0.3606, 0.4957, 0.3302, 0.5584, 0.3933, 0.502, 0.4255, 0.4513, 0.4255, 0.4595, 0.3543, 0.4595, 0.3543, 0.4957, 0.3302, 0.502, 0.4255, 0.4957, 0.3302, 0.5584, 0.3933, 0.502, 0.4255, 0.4513, 0.4255, 0.502, 0.4255, 0.5086, 0.5099, 0.5086, 0.5099, 0.5641, 0.4214, 0.5664, 0.4906, 0.5086, 0.5499, 0.5098, 0.5259, 0.5687, 0.5499, 0.5086, 0.5099, 0.5098, 0.5259, 0.4476, 0.5499, 0.4495, 0.4926, 0.4513, 0.4255, 0.5086, 0.5099, 0.5641, 0.4214, 0.5086, 0.5099, 0.502, 0.4255, 0.5098, 0.5259, 0.5059, 0.4806, 0.4476, 0.5499, 0.5641, 0.4214, 0.502, 0.4255, 0.5059, 0.4806, 0.5098, 0.5259, 0.5687, 0.5499, 0.5059, 0.4806, 0.5098, 0.5259, 0.5086, 0.5099, 0.5687, 0.5499, 0.502, 0.4255, 0.4513, 0.4255, 0.5059, 0.4806, 0.4476, 0.5499, 0.5098, 0.5259, 0.5086, 0.5499, 0.502, 0.4255, 0.4513, 0.4255, 0.5086, 0.5099, 0.5641, 0.4214, 0.5086, 0.5099, 0.5664, 0.4906, 0.5098, 0.5259, 0.5086, 0.5499, 0.5687, 0.5499, 0.5098, 0.5259, 0.5086, 0.5099, 0.4476, 0.5499, 0.4513, 0.4255, 0.4495, 0.4926, 0.5086, 0.5099, 0.5086, 0.5099, 0.5641, 0.4214, 0.502, 0.4255, 0.5059, 0.4806, 0.5098, 0.5259, 0.4476, 0.5499, 0.5059, 0.4806, 0.5641, 0.4214, 0.5664, 0.4906, 0.5641, 0.4214, 0.5059, 0.4806, 0.502, 0.4255, 0.5086, 0.5099, 0.5098, 0.5259, 0.5687, 0.5499, 0.4513, 0.4255, 0.5059, 0.4806, 0.4495, 0.4926, 0.5098, 0.5259, 0.4476, 0.5499, 0.5086, 0.5499, 0.7617, 0.5496, 0.7634, 0.5133, 0.7785, 0.5496, 0.6566, 0.4668, 0.7029, 0.3691, 0.6524, 0.3684, 0.7029, 0.3691, 0.6566, 0.4668, 0.6524, 0.3684, 0.644, 0.5496, 0.6174, 0.5496, 0.6448, 0.5496, 0.644, 0.5496, 0.6448, 0.5496, 0.7383, 0.5496, 0.7383, 0.5496, 0.7383, 0.5496, 0.644, 0.5496, 0.7617, 0.5496, 0.7383, 0.5496, 0.7383, 0.5496, 0.7785, 0.5496, 0.7617, 0.5496, 0.7383, 0.5496, 0.7383, 0.5496, 0.7617, 0.5496, 0.7785, 0.5496, 0.644, 0.5496, 0.685, 0.4639, 0.6566, 0.4668, 0.7383, 0.5496, 0.7634, 0.5133, 0.685, 0.4639, 0.685, 0.4639, 0.644, 0.5496, 0.7383, 0.5496, 0.7617, 0.5496, 0.7634, 0.5133, 0.7383, 0.5496, 0.7785, 0.5496, 0.7634, 0.5133, 0.7617, 0.5496, 0.6566, 0.4668, 0.685, 0.4639, 0.6448, 0.5496, 0.7634, 0.5133, 0.7617, 0.5496, 0.7383, 0.5496, 0.6566, 0.4668, 0.685, 0.4639, 0.7029, 0.3691, 0.7029, 0.3691, 0.685, 0.4639, 0.6566, 0.4668, 0.7383, 0.5496, 0.6448, 0.5496, 0.685, 0.4639, 0.685, 0.4639, 0.7634, 0.5133, 0.7383, 0.5496, 0.6243, 0.4575, 0.6174, 0.5496, 0.644, 0.5496, 0.644, 0.5496, 0.6566, 0.4668, 0.6243, 0.4575, 0.6566, 0.4668, 0.6524, 0.3684, 0.6215, 0.3684, 0.6215, 0.3684, 0.6243, 0.4575, 0.6566, 0.4668, 0.6566, 0.4668, 0.6448, 0.5496, 0.6174, 0.5496, 0.6174, 0.5496, 0.6243, 0.4575, 0.6566, 0.4668, 0.6243, 0.4575, 0.6215, 0.3684, 0.6524, 0.3684, 0.6524, 0.3684, 0.6566, 0.4668, 0.6243, 0.4575, 0.5968, 0.2948, 0.6215, 0.3684, 0.6524, 0.3684, 0.6524, 0.3684, 0.6582, 0.3008, 0.5968, 0.2948, 0.6524, 0.3684, 0.6215, 0.3684, 0.5968, 0.2948, 0.5968, 0.2948, 0.6582, 0.3008, 0.6524, 0.3684, 0.5968, 0.2948, 0.6169, 0.2296, 0.6574, 0.2368, 0.6574, 0.2368, 0.6582, 0.3008, 0.5968, 0.2948, 0.6295, 0.1254, 0.6179, 0.1781, 0.6092, 0.0695, 0.6295, 0.1254, 0.625, 0.0695, 0.6092, 0.0695, 0.6092, 0.0695, 0.6179, 0.1781, 0.6295, 0.1254, 0.6179, 0.1781, 0.6295, 0.1254, 0.6597, 0.1897, 0.6842, 0.0695, 0.625, 0.0695, 0.6295, 0.1254, 0.6295, 0.1254, 0.6597, 0.1897, 0.6842, 0.0695, 0.7131, 0.2511, 0.7178, 0.2326, 0.6574, 0.2368, 0.6597, 0.1897, 0.7188, 0.1815, 0.7178, 0.2326, 0.7178, 0.2326, 0.6574, 0.2368, 0.6597, 0.1897, 0.6574, 0.2368, 0.7178, 0.2326, 0.7131, 0.2511, 0.7188, 0.1815, 0.7222, 0.0696, 0.6597, 0.1897, 0.7029, 0.3691, 0.6524, 0.3684, 0.6582, 0.3008, 0.6582, 0.3008, 0.7133, 0.2964, 0.7029, 0.3691, 0.6524, 0.3684, 0.7029, 0.3691, 0.7133, 0.2964, 0.7133, 0.2964, 0.6582, 0.3008, 0.6524, 0.3684, 0.6574, 0.2368, 0.7131, 0.2511, 0.7133, 0.2964, 0.7133, 0.2964, 0.6582, 0.3008, 0.6574, 0.2368, 0.6574, 0.2368, 0.6582, 0.3008, 0.7133, 0.2964, 0.7133, 0.2964, 0.7131, 0.2511, 0.6574, 0.2368, 0.5968, 0.2948, 0.6582, 0.3008, 0.6574, 0.2368, 0.6574, 0.2368, 0.6169, 0.2296, 0.5968, 0.2948, 0.6597, 0.1897, 0.6574, 0.2368, 0.7178, 0.2326, 0.7178, 0.2326, 0.7188, 0.1815, 0.6597, 0.1897, 0.6169, 0.2296, 0.6574, 0.2368, 0.6597, 0.1897, 0.6597, 0.1897, 0.6179, 0.1781, 0.6169, 0.2296, 0.6169, 0.2296, 0.6179, 0.1781, 0.6597, 0.1897, 0.6597, 0.1897, 0.6574, 0.2368, 0.6169, 0.2296, 0.7222, 0.0696, 0.7188, 0.1815, 0.6597, 0.1897, 0.6179, 0.1781, 0.6597, 0.1897, 0.6295, 0.1254, 0.6842, 0.0695, 0.7222, 0.0696, 0.6597, 0.1897, 0.6842, 0.0695, 0.6597, 0.1897, 0.7222, 0.0696, 0.6842, 0.0695, 0.6295, 0.1254, 0.6092, 0.0695, 0.6295, 0.1254, 0.6842, 0.0695, 0.6597, 0.1897, 0.7632, 0.5132, 0.7617, 0.5496, 0.7783, 0.5496, 0.7029, 0.3691, 0.6566, 0.4668, 0.6524, 0.3684, 0.6566, 0.4668, 0.7029, 0.3691, 0.6524, 0.3684, 0.6172, 0.5496, 0.6438, 0.5496, 0.6446, 0.5496, 0.7383, 0.5496, 0.6446, 0.5496, 0.6438, 0.5496, 0.6438, 0.5496, 0.7383, 0.5496, 0.7383, 0.5496, 0.7383, 0.5496, 0.7617, 0.5496, 0.7383, 0.5496, 0.7383, 0.5496, 0.7617, 0.5496, 0.7783, 0.5496, 0.7783, 0.5496, 0.7617, 0.5496, 0.7383, 0.5496, 0.6438, 0.5496, 0.6566, 0.4668, 0.6848, 0.4638, 0.6848, 0.4638, 0.7632, 0.5132, 0.7383, 0.5496, 0.7383, 0.5496, 0.6438, 0.5496, 0.6848, 0.4638, 0.7632, 0.5132, 0.7617, 0.5496, 0.7383, 0.5496, 0.7632, 0.5132, 0.7783, 0.5496, 0.7617, 0.5496, 0.6566, 0.4668, 0.6446, 0.5496, 0.6848, 0.4638, 0.7617, 0.5496, 0.7632, 0.5132, 0.7383, 0.5496, 0.6848, 0.4638, 0.6566, 0.4668, 0.7029, 0.3691, 0.6848, 0.4638, 0.7029, 0.3691, 0.6566, 0.4668, 0.6848, 0.4638, 0.6446, 0.5496, 0.7383, 0.5496, 0.7383, 0.5496, 0.7632, 0.5132, 0.6848, 0.4638, 0.6438, 0.5496, 0.6172, 0.5496, 0.6241, 0.4574, 0.6241, 0.4574, 0.6566, 0.4668, 0.6438, 0.5496, 0.6215, 0.3684, 0.6524, 0.3684, 0.6566, 0.4668, 0.6566, 0.4668, 0.6241, 0.4574, 0.6215, 0.3684, 0.6172, 0.5496, 0.6446, 0.5496, 0.6566, 0.4668, 0.6566, 0.4668, 0.6241, 0.4574, 0.6172, 0.5496, 0.6524, 0.3684, 0.6215, 0.3684, 0.6241, 0.4574, 0.6241, 0.4574, 0.6566, 0.4668, 0.6524, 0.3684, 0.6524, 0.3684, 0.6215, 0.3684, 0.5968, 0.2948, 0.5968, 0.2948, 0.6582, 0.3008, 0.6524, 0.3684, 0.5968, 0.2948, 0.6215, 0.3684, 0.6524, 0.3684, 0.6524, 0.3684, 0.6582, 0.3008, 0.5968, 0.2948, 0.6574, 0.2368, 0.6169, 0.2296, 0.5968, 0.2948, 0.5968, 0.2948, 0.6582, 0.3008, 0.6574, 0.2368, 0.6179, 0.1781, 0.6295, 0.1254, 0.6092, 0.0695, 0.625, 0.0695, 0.6295, 0.1254, 0.6092, 0.0695, 0.6179, 0.1781, 0.6092, 0.0695, 0.6295, 0.1254, 0.6295, 0.1254, 0.6179, 0.1781, 0.6597, 0.1897, 0.6295, 0.1254, 0.625, 0.0695, 0.6842, 0.0695, 0.6842, 0.0695, 0.6597, 0.1897, 0.6295, 0.1254, 0.7178, 0.2326, 0.7131, 0.2511, 0.6574, 0.2368, 0.6597, 0.1897, 0.6574, 0.2368, 0.7178, 0.2326, 0.7178, 0.2326, 0.7188, 0.1815, 0.6597, 0.1897, 0.7178, 0.2326, 0.6574, 0.2368, 0.7131, 0.2511, 0.6597, 0.1897, 0.7222, 0.0696, 0.7188, 0.1815, 0.6582, 0.3008, 0.6524, 0.3684, 0.7029, 0.3691, 0.7029, 0.3691, 0.7133, 0.2964, 0.6582, 0.3008, 0.7133, 0.2964, 0.7029, 0.3691, 0.6524, 0.3684, 0.6524, 0.3684, 0.6582, 0.3008, 0.7133, 0.2964, 0.7133, 0.2964, 0.7131, 0.2511, 0.6574, 0.2368, 0.6574, 0.2368, 0.6582, 0.3008, 0.7133, 0.2964, 0.7133, 0.2964, 0.6582, 0.3008, 0.6574, 0.2368, 0.6574, 0.2368, 0.7131, 0.2511, 0.7133, 0.2964, 0.6574, 0.2368, 0.6582, 0.3008, 0.5968, 0.2948, 0.5968, 0.2948, 0.6169, 0.2296, 0.6574, 0.2368, 0.6597, 0.1897, 0.7188, 0.1815, 0.7178, 0.2326, 0.7178, 0.2326, 0.6574, 0.2368, 0.6597, 0.1897, 0.6597, 0.1897, 0.6574, 0.2368, 0.6169, 0.2296, 0.6169, 0.2296, 0.6179, 0.1781, 0.6597, 0.1897, 0.6597, 0.1897, 0.6179, 0.1781, 0.6169, 0.2296, 0.6169, 0.2296, 0.6574, 0.2368, 0.6597, 0.1897, 0.6597, 0.1897, 0.7188, 0.1815, 0.7222, 0.0696, 0.6597, 0.1897, 0.6179, 0.1781, 0.6295, 0.1254, 0.7222, 0.0696, 0.6842, 0.0695, 0.6597, 0.1897, 0.6597, 0.1897, 0.6842, 0.0695, 0.7222, 0.0696, 0.6597, 0.1897, 0.6842, 0.0695, 0.6295, 0.1254, 0.6092, 0.0695, 0.6295, 0.1254, 0.6842, 0.0695, 0.1851, 0.7983, 0.2401, 0.7494, 0.1638, 0.763, 0.07218, 0.2483, 0.04003, 0.5417, 0.04333, 0.2483, 0.3065, 0.2483, 0.2364, 0.2483, 0.3065, 0.2483, 0.3065, 0.2483, 0.3065, 0.2483, 0.2364, 0.2483, 0.3065, 0.2483, 0.2364, 0.2483, 0.2364, 0.2483, 0.2364, 0.2483, 0.2364, 0.2483, 0.3065, 0.2483, 0.319, 0.2483, 0.3065, 0.2483, 0.3065, 0.2483, 0.3065, 0.2483, 0.3732, 0.2483, 0.319, 0.2483, 0.3065, 0.2483, 0.3065, 0.2483, 0.3708, 0.2483, 0.3708, 0.2483, 0.403, 0.2483, 0.3065, 0.2483, 0.07218, 0.2483, 0.1586, 0.2483, 0.1586, 0.2483, 0.1586, 0.2483, 0.2364, 0.2483, 0.1586, 0.2483, 0.2364, 0.2483, 0.2364, 0.2483, 0.1586, 0.2483, 0.1586, 0.2483, 0.2364, 0.2483, 0.2364, 0.2483, 0.2364, 0.2483, 0.1586, 0.2483, 0.1586, 0.2483, 0.04333, 0.2483, 0.1586, 0.2483, 0.1586, 0.2483, 0.1191, 0.2483, 0.1586, 0.2483, 0.1586, 0.2483, 0.1586, 0.2483, 0.04333, 0.2483, 0.1586, 0.2483, 0.1586, 0.2483, 0.07218, 0.2483, 0.04333, 0.2483, 0.1586, 0.2483, 0.1586, 0.2483, 0.07218, 0.2483, 0.3708, 0.2483, 0.1586, 0.2483, 0.1191, 0.2483, 0.1191, 0.2483, 0.319, 0.2483, 0.3708, 0.2483, 0.3732, 0.2483, 0.403, 0.2483, 0.3708, 0.2483, 0.3708, 0.2483, 0.319, 0.2483, 0.3732, 0.2483, 0.4064, 0.5439, 0.403, 0.2483, 0.3732, 0.2483, 0.2301, 0.5468, 0.3358, 0.5468, 0.3065, 0.2483, 0.3065, 0.2483, 0.2364, 0.2483, 0.2301, 0.5468, 0.04003, 0.5417, 0.1502, 0.5415, 0.1586, 0.2483, 0.1586, 0.2483, 0.04333, 0.2483, 0.04003, 0.5417, 0.3358, 0.5468, 0.4064, 0.5439, 0.3732, 0.2483, 0.3732, 0.2483, 0.3065, 0.2483, 0.3358, 0.5468, 0.1586, 0.2483, 0.1502, 0.5415, 0.2301, 0.5468, 0.2301, 0.5468, 0.2364, 0.2483, 0.1586, 0.2483, 0.3112, 0.7468, 0.2401, 0.7494, 0.2955, 0.7961, 0.3247, 0.911, 0.2955, 0.7961, 0.2313, 0.8673, 0.2313, 0.8673, 0.2108, 0.9151, 0.3247, 0.911, 0.04185, 0.6837, 0.1299, 0.6769, 0.1502, 0.5415, 0.1502, 0.5415, 0.04003, 0.5417, 0.04185, 0.6837, 0.3358, 0.5468, 0.3228, 0.6633, 0.4031, 0.6599, 0.4031, 0.6599, 0.4064, 0.5439, 0.3358, 0.5468, 0.2955, 0.7961, 0.4052, 0.7942, 0.4053, 0.7358, 0.4053, 0.7358, 0.3112, 0.7468, 0.2955, 0.7961, 0.4052, 0.8764, 0.4052, 0.7942, 0.2955, 0.7961, 0.2955, 0.7961, 0.3247, 0.911, 0.4052, 0.8764, 0.04003, 0.8775, 0.1851, 0.7983, 0.04003, 0.8311, 0.1851, 0.7983, 0.04003, 0.8775, 0.2313, 0.8673, 0.1851, 0.7983, 0.1638, 0.763, 0.04003, 0.775, 0.04003, 0.775, 0.04003, 0.8311, 0.1851, 0.7983, 0.04003, 0.8775, 0.2108, 0.9151, 0.2313, 0.8673, 0.2352, 0.6965, 0.2401, 0.7494, 0.3112, 0.7468, 0.1638, 0.763, 0.2401, 0.7494, 0.2352, 0.6965, 0.2301, 0.5468, 0.2364, 0.2483, 0.3065, 0.2483, 0.3065, 0.2483, 0.3358, 0.5468, 0.2301, 0.5468, 0.04003, 0.5417, 0.07218, 0.2483, 0.1586, 0.2483, 0.1586, 0.2483, 0.1502, 0.5415, 0.04003, 0.5417, 0.3358, 0.5468, 0.3065, 0.2483, 0.403, 0.2483, 0.403, 0.2483, 0.4064, 0.5439, 0.3358, 0.5468, 0.2301, 0.5468, 0.1502, 0.5415, 0.1586, 0.2483, 0.1586, 0.2483, 0.2364, 0.2483, 0.2301, 0.5468, 0.2401, 0.7494, 0.3112, 0.7468, 0.2955, 0.7961, 0.2955, 0.7961, 0.3247, 0.911, 0.2313, 0.8673, 0.2108, 0.9151, 0.2313, 0.8673, 0.3247, 0.911, 0.04185, 0.6837, 0.04003, 0.5417, 0.1502, 0.5415, 0.1502, 0.5415, 0.1299, 0.6769, 0.04185, 0.6837, 0.3358, 0.5468, 0.4064, 0.5439, 0.4031, 0.6599, 0.4031, 0.6599, 0.3228, 0.6633, 0.3358, 0.5468, 0.2955, 0.7961, 0.3112, 0.7468, 0.4053, 0.7358, 0.4053, 0.7358, 0.4052, 0.7942, 0.2955, 0.7961, 0.4052, 0.8764, 0.3247, 0.911, 0.2955, 0.7961, 0.2955, 0.7961, 0.4052, 0.7942, 0.4052, 0.8764, 0.04003, 0.8775, 0.2313, 0.8673, 0.2108, 0.9151, 0.1851, 0.7983, 0.04003, 0.8775, 0.04003, 0.8311, 0.04003, 0.775, 0.1638, 0.763, 0.1851, 0.7983, 0.1851, 0.7983, 0.04003, 0.8311, 0.04003, 0.775, 0.1851, 0.7983, 0.2313, 0.8673, 0.04003, 0.8775, 0.3358, 0.5468, 0.2352, 0.6965, 0.2301, 0.5468, 0.2401, 0.7494, 0.1851, 0.7983, 0.1638, 0.763, 0.2352, 0.6965, 0.1299, 0.6769, 0.1502, 0.5415, 0.8013, 0.7489, 0.7915, 0.7489, 0.8013, 0.7489, 0.8111, 0.7489, 0.8013, 0.7489, 0.8013, 0.7489, 0.7717, 0.8446, 0.8013, 0.8441, 0.8013, 0.9249, 0.8013, 0.8441, 0.8279, 0.8446, 0.8013, 0.9249, 0.8279, 0.8446, 0.8013, 0.8441, 0.8013, 0.9249, 0.8013, 0.8441, 0.7717, 0.8446, 0.8013, 0.9249, 0.7717, 0.8446, 0.7915, 0.7896, 0.8013, 0.8441, 0.7915, 0.7896, 0.8013, 0.7896, 0.8013, 0.8441, 0.8111, 0.7896, 0.8013, 0.8441, 0.8013, 0.7896, 0.8013, 0.8441, 0.8111, 0.7896, 0.8279, 0.8446, 0.8013, 0.8441, 0.8279, 0.8446, 0.8111, 0.7896, 0.8111, 0.7896, 0.8013, 0.7896, 0.8013, 0.8441, 0.7915, 0.7896, 0.8013, 0.8441, 0.8013, 0.7896, 0.8013, 0.8441, 0.7915, 0.7896, 0.7717, 0.8446, 0.8013, 0.7896, 0.7915, 0.7896, 0.7915, 0.7489, 0.8013, 0.7896, 0.7915, 0.7489, 0.8013, 0.7489, 0.8111, 0.7896, 0.8013, 0.7896, 0.8013, 0.7489, 0.8111, 0.7896, 0.8013, 0.7489, 0.8111, 0.7489, 0.8013, 0.7896, 0.8111, 0.7896, 0.8111, 0.7489, 0.8013, 0.7896, 0.8111, 0.7489, 0.8013, 0.7489, 0.7915, 0.7896, 0.8013, 0.7896, 0.8013, 0.7489, 0.7915, 0.7896, 0.8013, 0.7489, 0.7915, 0.7489])
me_mesh_object_003.materials.append(mat_01___default)
me_mesh_object_003.use_remesh_preserve_volume = False
me_mesh_object_003.use_remesh_preserve_attributes = False
me_mesh_object_003.use_mirror_vertex_groups = False
me_mesh_object_003.update()
arm_armature = bpy.data.armatures.new('Armature')  # bones are not reproduced

# ---- objects
ob_world_center = bpy.data.objects.new('WORLD_center', arm_armature)
ob_spearman2_001 = bpy.data.objects.new('Spearman2.001', me_mesh_object_003)
ob_lamp = bpy.data.objects.new('Lamp', light_spot)
ob_camera = bpy.data.objects.new('Camera', cam_camera)

# ---- transforms, parenting, visibility, modifiers, constraints
ob_world_center.location = (0.0, 0.0, 0.0)
ob_world_center.lock_rotations_4d = False
ob_world_center.empty_display_type = 'ARROWS'
ob_world_center.lineart.crease_threshold = 0.0
ob_spearman2_001.parent = ob_world_center
ob_spearman2_001.location = (0.0, 0.0, 0.0)
ob_spearman2_001.lock_rotations_4d = False
ob_spearman2_001.empty_display_type = 'ARROWS'
ob_spearman2_001.lineart.crease_threshold = 0.0
_vg = ob_spearman2_001.vertex_groups.new(name='Spear')
_vg.add([293, 294, 295, 296, 297, 298, 299, 300, 301, 302, 303, 304, 305], 1.0, 'REPLACE')
_vg = ob_spearman2_001.vertex_groups.new(name='Base HumanPelvis')
_vg = ob_spearman2_001.vertex_groups.new(name='Base HumanSpine1')
_vg.add([250, 251, 252, 253, 254, 261, 269, 270, 271, 272, 273, 285, 286, 290, 291, 292], 1.0, 'REPLACE')
_vg = ob_spearman2_001.vertex_groups.new(name='Base HumanSpine2')
_vg.add([161, 170, 251, 253, 256, 257, 258, 260, 261, 262, 263, 270, 272, 273, 274, 275, 278, 279, 281, 282, 284, 287, 288, 289, 291, 292], 1.0, 'REPLACE')
_vg = ob_spearman2_001.vertex_groups.new(name='Base HumanLUpperarm')
_vg.add([123, 124, 125, 126, 127, 128, 129, 162, 163, 164, 165, 166, 167, 168, 169, 170, 274, 279, 287, 288, 289], 1.0, 'REPLACE')
_vg = ob_spearman2_001.vertex_groups.new(name='Base HumanLForearm')
_vg.add([115, 116, 117, 118, 119, 120, 121, 122, 123, 124, 126, 128], 1.0, 'REPLACE')
_vg = ob_spearman2_001.vertex_groups.new(name='Base HumanRUpperarm')
_vg.add([144, 147, 148, 149, 150, 151, 152, 153, 154, 155, 156, 157, 158, 159, 160, 161, 256, 257, 260, 262, 263], 1.0, 'REPLACE')
_vg = ob_spearman2_001.vertex_groups.new(name='Base HumanRForearm')
_vg.add([138, 139, 140, 141, 142, 143, 144, 145, 146, 147, 148, 152], 1.0, 'REPLACE')
_vg = ob_spearman2_001.vertex_groups.new(name='Base HumanRPalm')
_vg.add([130, 131, 132, 133, 134, 135, 136, 137, 138, 139, 140, 141], 1.0, 'REPLACE')
_vg = ob_spearman2_001.vertex_groups.new(name='Base HumanLThigh')
_vg.add([229, 230, 231, 232, 233, 234, 236, 237, 240, 241, 244, 264, 265, 266, 267, 268], 1.0, 'REPLACE')
_vg = ob_spearman2_001.vertex_groups.new(name='Base HumanRThigh')
_vg.add([197, 198, 199, 200, 201, 202, 235, 238, 239, 242, 243, 245, 246, 247, 248, 249], 1.0, 'REPLACE')
_vg = ob_spearman2_001.vertex_groups.new(name='Base HumanLCalf')
_vg.add([211, 214, 215, 216, 217, 218, 219, 220, 221, 222, 223, 224, 225, 226, 227, 228], 1.0, 'REPLACE')
_vg = ob_spearman2_001.vertex_groups.new(name='Base HumanRCalf')
_vg.add([179, 182, 183, 184, 185, 186, 187, 188, 189, 190, 191, 192, 193, 194, 195, 196], 1.0, 'REPLACE')
_vg = ob_spearman2_001.vertex_groups.new(name='Base HumanHEAD')
_vg.add([52, 53, 54, 55, 56, 57, 58, 59, 60, 61, 62, 63, 64, 65, 66, 67, 68, 69, 70, 71, 72, 73, 74, 75, 76, 77, 78, 79, 80, 81, 82, 83, 84, 85, 86, 87, 88, 89, 90, 91, 92, 93, 94, 95, 96, 97, 98, 99, 100, 101, 102, 103, 104, 105, 106, 255, 259, 276, 277, 280, 283], 1.0, 'REPLACE')
_vg = ob_spearman2_001.vertex_groups.new(name='Base HumanLFoot')
_vg.add([203, 204, 205, 206, 207, 208, 209, 210, 211, 212, 213, 214, 215], 1.0, 'REPLACE')
_vg = ob_spearman2_001.vertex_groups.new(name='Base HumanRFoot')
_vg.add([171, 172, 173, 174, 175, 176, 177, 178, 179, 180, 181, 182, 183], 1.0, 'REPLACE')
_vg = ob_spearman2_001.vertex_groups.new(name='Base HumanLPalm')
_vg.add([107, 108, 109, 110, 111, 112, 113, 114, 115, 116, 117, 118], 1.0, 'REPLACE')
_vg = ob_spearman2_001.vertex_groups.new(name='Shield')
_vg.add([0, 1, 2, 3, 4, 5, 6, 7, 8, 9, 10, 11, 12, 13, 14, 15, 16, 17, 18, 19, 20, 21, 22, 23, 24, 25, 26, 27, 28, 29, 30, 31, 32, 33, 34, 35, 36, 37, 38, 39, 40, 41, 42, 43, 44, 45, 46, 47, 48, 49, 50, 51], 1.0, 'REPLACE')
_m = ob_spearman2_001.modifiers.new('Armature', 'ARMATURE')
_m.object = ob_world_center
_m.use_bone_envelopes = True
ob_lamp.location = (4.076, 1.005, 5.904)
ob_lamp.rotation_euler = (0.6503, 0.05522, 1.866)
ob_lamp.lock_rotations_4d = False
ob_lamp.empty_display_type = 'ARROWS'
ob_lamp.color = (0.0, 0.0, 0.0, 0.0)
ob_lamp.lineart.crease_threshold = 0.0
ob_camera.location = (7.481, -6.508, 5.344)
ob_camera.rotation_euler = (1.109, 0.01082, 0.8149)
ob_camera.lock_rotations_4d = False
ob_camera.empty_display_type = 'ARROWS'
ob_camera.color = (0.0, 0.0, 0.0, 0.0)
ob_camera.display_type = 'WIRE'
ob_camera.lineart.crease_threshold = 0.0

# ---- collection membership
col_collection_1.objects.link(ob_world_center)
col_collection_1.objects.link(ob_spearman2_001)
col_collection_1.objects.link(ob_lamp)
col_collection_1.objects.link(ob_camera)

# ---- scene / render settings (as saved in the file)
scene.camera = ob_camera
scene.frame_start = 1; scene.frame_end = 250; scene.frame_set(11)
scene.render.engine = 'BLENDER_EEVEE_NEXT'
scene.render.image_settings.file_format = 'JPEG'
scene.render.image_settings.color_mode = 'RGB'
scene.render.image_settings.compression = 90
scene.render.resolution_x = 800
scene.render.resolution_y = 600
scene.render.pixel_aspect_x = 100.0
scene.render.pixel_aspect_y = 100.0
scene.render.fps = 25
scene.render.dither_intensity = 0.0
scene.render.use_compositing = False
scene.render.use_sequencer = False
scene.render.bake_margin = 2
scene.render.bake_bias = 0.0
scene.render.use_stamp_time = False
scene.render.use_stamp_date = False
scene.render.use_stamp_frame = False
scene.render.use_stamp_camera = False
scene.render.use_stamp_scene = False
scene.render.use_stamp_filename = False
scene.render.use_stamp_render_time = False
scene.render.stamp_font_size = 0
scene.cycles.use_denoising = False
scene.cycles.samples = 10
scene.cycles.sampling_pattern = 'TABULATED_SOBOL'
scene.cycles.light_sampling_threshold = 0.0
scene.cycles.use_adaptive_sampling = False
scene.cycles.use_light_tree = False
scene.cycles.blur_glossy = 0.0
scene.cycles.volume_bounces = 1
scene.cycles.pixel_filter_type = 'GAUSSIAN'
scene.cycles.sample_clamp_indirect = 0.0
scene.view_settings.view_transform = 'Raw'
bpy.context.view_layer.update()
